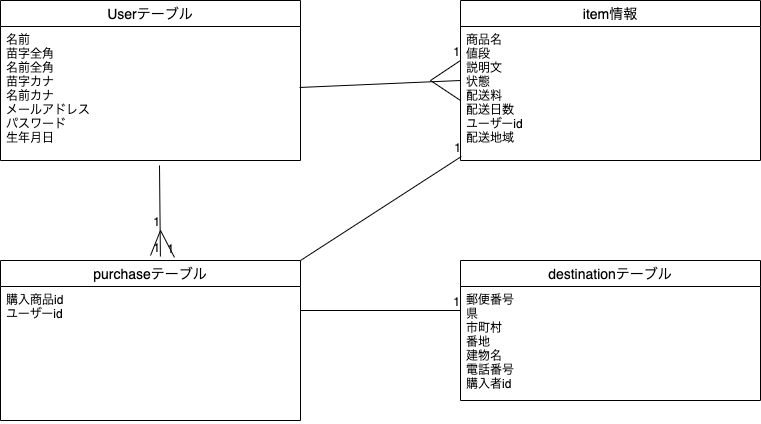

The diagram above was exported from draw.io. Its source (the exported page's mxGraphModel, read from the mxfile embedded in the PNG):
<mxGraphModel dx="1091" dy="596" grid="1" gridSize="10" guides="1" tooltips="1" connect="1" arrows="1" fold="1" page="1" pageScale="1" pageWidth="827" pageHeight="1169" math="0" shadow="0">
  <root>
    <mxCell id="0" />
    <mxCell id="1" parent="0" />
    <mxCell id="15" value="" style="shape=partialRectangle;html=1;whiteSpace=wrap;collapsible=0;dropTarget=0;pointerEvents=0;fillColor=none;top=0;left=0;bottom=0;right=0;points=[[0,0.5],[1,0.5]];portConstraint=eastwest;" parent="1" vertex="1">
      <mxGeometry y="120" width="320" height="30" as="geometry" />
    </mxCell>
    <mxCell id="16" value="" style="shape=partialRectangle;html=1;whiteSpace=wrap;connectable=0;fillColor=none;top=0;left=0;bottom=0;right=0;overflow=hidden;" parent="15" vertex="1">
      <mxGeometry width="107" height="30" as="geometry" />
    </mxCell>
    <mxCell id="17" value="" style="shape=partialRectangle;html=1;whiteSpace=wrap;connectable=0;fillColor=none;top=0;left=0;bottom=0;right=0;overflow=hidden;" parent="15" vertex="1">
      <mxGeometry x="107" width="106" height="30" as="geometry" />
    </mxCell>
    <mxCell id="18" value="" style="shape=partialRectangle;html=1;whiteSpace=wrap;connectable=0;fillColor=none;top=0;left=0;bottom=0;right=0;overflow=hidden;" parent="15" vertex="1">
      <mxGeometry x="213" width="107" height="30" as="geometry" />
    </mxCell>
    <mxCell id="19" value="Userテーブル" style="swimlane;fontStyle=0;childLayout=stackLayout;horizontal=1;startSize=26;horizontalStack=0;resizeParent=1;resizeParentMax=0;resizeLast=0;collapsible=1;marginBottom=0;align=center;fontSize=14;" parent="1" vertex="1">
      <mxGeometry width="300" height="160" as="geometry" />
    </mxCell>
    <mxCell id="22" value="名前&#10;苗字全角&#10;名前全角&#10;苗字カナ&#10;名前カナ&#10;メールアドレス&#10;パスワード&#10;生年月日&#10;" style="text;strokeColor=none;fillColor=none;spacingLeft=4;spacingRight=4;overflow=hidden;rotatable=0;points=[[0,0.5],[1,0.5]];portConstraint=eastwest;fontSize=12;" parent="19" vertex="1">
      <mxGeometry y="26" width="300" height="134" as="geometry" />
    </mxCell>
    <mxCell id="29" value="item情報" style="swimlane;fontStyle=0;childLayout=stackLayout;horizontal=1;startSize=26;horizontalStack=0;resizeParent=1;resizeParentMax=0;resizeLast=0;collapsible=1;marginBottom=0;align=center;fontSize=14;" parent="1" vertex="1">
      <mxGeometry x="460" width="300" height="160" as="geometry" />
    </mxCell>
    <mxCell id="30" value="商品名&#10;値段&#10;説明文&#10;状態&#10;配送料&#10;配送日数&#10;ユーザーid&#10;配送地域" style="text;strokeColor=none;fillColor=none;spacingLeft=4;spacingRight=4;overflow=hidden;rotatable=0;points=[[0,0.5],[1,0.5]];portConstraint=eastwest;fontSize=12;" parent="29" vertex="1">
      <mxGeometry y="26" width="300" height="134" as="geometry" />
    </mxCell>
    <mxCell id="39" value="destinationテーブル" style="swimlane;fontStyle=0;childLayout=stackLayout;horizontal=1;startSize=26;horizontalStack=0;resizeParent=1;resizeParentMax=0;resizeLast=0;collapsible=1;marginBottom=0;align=center;fontSize=14;" parent="1" vertex="1">
      <mxGeometry x="460" y="260" width="300" height="140" as="geometry" />
    </mxCell>
    <mxCell id="40" value="郵便番号&#10;県&#10;市町村&#10;番地&#10;建物名&#10;電話番号&#10;購入者id" style="text;strokeColor=none;fillColor=none;spacingLeft=4;spacingRight=4;overflow=hidden;rotatable=0;points=[[0,0.5],[1,0.5]];portConstraint=eastwest;fontSize=12;" parent="39" vertex="1">
      <mxGeometry y="26" width="300" height="114" as="geometry" />
    </mxCell>
    <mxCell id="42" value="purchaseテーブル" style="swimlane;fontStyle=0;childLayout=stackLayout;horizontal=1;startSize=26;horizontalStack=0;resizeParent=1;resizeParentMax=0;resizeLast=0;collapsible=1;marginBottom=0;align=center;fontSize=14;" parent="1" vertex="1">
      <mxGeometry y="260" width="300" height="160" as="geometry" />
    </mxCell>
    <mxCell id="43" value="購入商品id&#10;ユーザーid&#10;" style="text;strokeColor=none;fillColor=none;spacingLeft=4;spacingRight=4;overflow=hidden;rotatable=0;points=[[0,0.5],[1,0.5]];portConstraint=eastwest;fontSize=12;" parent="42" vertex="1">
      <mxGeometry y="26" width="300" height="134" as="geometry" />
    </mxCell>
    <mxCell id="45" value="" style="endArrow=none;html=1;rounded=0;" parent="1" edge="1">
      <mxGeometry relative="1" as="geometry">
        <mxPoint x="300" y="310" as="sourcePoint" />
        <mxPoint x="460" y="310" as="targetPoint" />
      </mxGeometry>
    </mxCell>
    <mxCell id="46" value="1" style="resizable=0;html=1;align=right;verticalAlign=bottom;" parent="45" connectable="0" vertex="1">
      <mxGeometry x="1" relative="1" as="geometry" />
    </mxCell>
    <mxCell id="57" value="" style="endArrow=none;html=1;rounded=0;exitX=0.997;exitY=0.455;exitDx=0;exitDy=0;exitPerimeter=0;" parent="1" source="22" edge="1">
      <mxGeometry relative="1" as="geometry">
        <mxPoint x="300" y="100" as="sourcePoint" />
        <mxPoint x="460" y="60" as="targetPoint" />
        <Array as="points">
          <mxPoint x="460" y="80" />
          <mxPoint x="460" y="100" />
          <mxPoint x="430" y="80" />
        </Array>
      </mxGeometry>
    </mxCell>
    <mxCell id="58" value="1" style="resizable=0;html=1;align=right;verticalAlign=bottom;" parent="57" connectable="0" vertex="1">
      <mxGeometry x="1" relative="1" as="geometry" />
    </mxCell>
    <mxCell id="59" value="" style="endArrow=none;html=1;rounded=0;exitX=1;exitY=0;exitDx=0;exitDy=0;entryX=0.003;entryY=0.97;entryDx=0;entryDy=0;entryPerimeter=0;" parent="1" source="42" target="30" edge="1">
      <mxGeometry relative="1" as="geometry">
        <mxPoint x="309.0999999999999" y="216.97000000000003" as="sourcePoint" />
        <mxPoint x="470" y="190" as="targetPoint" />
        <Array as="points" />
      </mxGeometry>
    </mxCell>
    <mxCell id="60" value="1" style="resizable=0;html=1;align=right;verticalAlign=bottom;" parent="59" connectable="0" vertex="1">
      <mxGeometry x="1" relative="1" as="geometry" />
    </mxCell>
    <mxCell id="71" value="" style="endArrow=none;html=1;rounded=0;entryX=0.58;entryY=-0.019;entryDx=0;entryDy=0;entryPerimeter=0;" parent="1" target="42" edge="1">
      <mxGeometry relative="1" as="geometry">
        <mxPoint x="160" y="230" as="sourcePoint" />
        <mxPoint x="170" y="250" as="targetPoint" />
      </mxGeometry>
    </mxCell>
    <mxCell id="72" value="1" style="resizable=0;html=1;align=right;verticalAlign=bottom;" parent="71" connectable="0" vertex="1">
      <mxGeometry x="1" relative="1" as="geometry" />
    </mxCell>
    <mxCell id="73" value="" style="endArrow=none;html=1;rounded=0;" parent="1" edge="1">
      <mxGeometry relative="1" as="geometry">
        <mxPoint x="150" y="255" as="sourcePoint" />
        <mxPoint x="160" y="230" as="targetPoint" />
        <Array as="points">
          <mxPoint x="150" y="255" />
        </Array>
      </mxGeometry>
    </mxCell>
    <mxCell id="74" value="1" style="resizable=0;html=1;align=right;verticalAlign=bottom;" parent="73" connectable="0" vertex="1">
      <mxGeometry x="1" relative="1" as="geometry" />
    </mxCell>
    <mxCell id="75" value="" style="endArrow=none;html=1;rounded=0;exitX=0.53;exitY=1.037;exitDx=0;exitDy=0;exitPerimeter=0;entryX=0.533;entryY=-0.025;entryDx=0;entryDy=0;entryPerimeter=0;" parent="1" source="22" target="42" edge="1">
      <mxGeometry relative="1" as="geometry">
        <mxPoint x="90" y="240" as="sourcePoint" />
        <mxPoint x="160" y="240" as="targetPoint" />
      </mxGeometry>
    </mxCell>
    <mxCell id="76" value="1" style="resizable=0;html=1;align=right;verticalAlign=bottom;" parent="75" connectable="0" vertex="1">
      <mxGeometry x="1" relative="1" as="geometry" />
    </mxCell>
  </root>
</mxGraphModel>